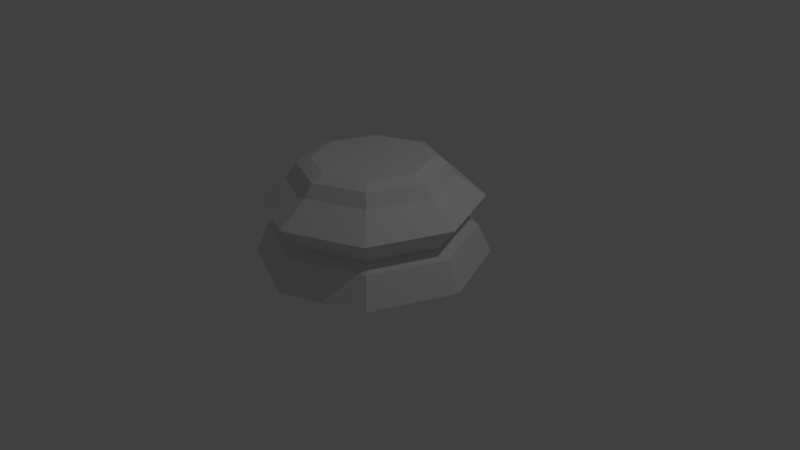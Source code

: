 # Source: LP_Chess_Piece_Base.blend  (saved by Blender 2.75.0; exported with 4.5.12 LTS)
import bpy
from mathutils import Matrix  # noqa: F401  (used for matrix-valued properties, if any)

bpy.ops.wm.read_factory_settings(use_empty=True)
scene = bpy.context.scene
scene.name = 'Scene'

# ---- collections
col_collection_1 = bpy.data.collections.new('Collection 1'); scene.collection.children.link(col_collection_1)

# ---- world
world_world = bpy.data.worlds.new('World'); scene.world = world_world
world_world.color = (0.05088, 0.05088, 0.05088)
world_world.use_sun_shadow = False
world_world.sun_shadow_jitter_overblur = 0.0
world_world.cycles.sampling_method = 'MANUAL'
world_world.cycles.sample_map_resolution = 256

# ---- cameras
cam_camera = bpy.data.cameras.new('Camera')
cam_camera.clip_end = 100.0
cam_camera.lens = 35.0
cam_camera.sensor_width = 32.0
cam_camera.sensor_height = 18.0
cam_camera.ortho_scale = 7.314
cam_camera.dof.focus_distance = 0.0
cam_camera.dof.aperture_fstop = 128.0

# ---- lights
light_lamp = bpy.data.lights.new('Lamp', 'POINT')
light_lamp.transmission_factor = 0.0
light_lamp.cutoff_distance = 30.0
light_lamp.energy = 100.0
light_lamp.shadow_buffer_clip_start = 1.001
light_lamp.shadow_soft_size = 0.1
light_lamp.shadow_maximum_resolution = 0.006
light_lamp.use_absolute_resolution = True
light_lamp.cycles.use_multiple_importance_sampling = False

# ---- meshes
me_cylinder = bpy.data.meshes.new('Cylinder')
me_cylinder.from_pydata([(6.44e-08, 0.7493, 0.3441), (0.5298, 0.5298, 0.3441), (0.7493, 2.847e-07, 0.3441), (0.5298, -0.5298, 0.3441), (-1.674e-07, -0.7493, 0.3441), (-0.5298, -0.5298, 0.3441), (-0.7493, 9.487e-07, 0.3441), (-0.5298, 0.5298, 0.3441), (5.552e-08, 1.029, 0.1173), (0.7279, 0.7279, 0.1173), (1.029, 2.343e-07, 0.1173), (0.7279, -0.7279, 0.1173), (-2.799e-07, -1.029, 0.1173), (-0.7279, -0.7279, 0.1173), (-1.029, 1.151e-06, 0.1173), (-0.7279, 0.7279, 0.1173), (2.047e-08, 1.326, -0.5669), (0.0, 1.5, -0.9448), (1.061, 1.061, -0.9448), (0.9379, 0.9379, -0.5669), (1.5, 1.132e-07, -0.9448), (1.326, 1.579e-07, -0.5669), (1.061, -1.061, -0.9448), (0.9379, -0.9379, -0.5669), (-4.888e-07, -1.5, -0.9448), (-4.117e-07, -1.326, -0.5669), (-1.061, -1.061, -0.9448), (-0.9379, -0.9379, -0.5669), (-1.5, 1.448e-06, -0.9448), (-1.326, 1.339e-06, -0.5669), (-1.061, 1.061, -0.9448), (-0.9379, 0.9379, -0.5669), (4.075e-08, 1.145, -0.4902), (0.8098, 0.8098, -0.4902), (1.145, 1.998e-07, -0.4902), (0.8098, -0.8098, -0.4902), (-3.325e-07, -1.145, -0.4902), (-0.8098, -0.8098, -0.4902), (-1.145, 1.22e-06, -0.4902), (-0.8098, 0.8098, -0.4902), (8.927e-09, 1.419, -0.1624), (1.004, 1.004, -0.1624), (1.419, 1.329e-07, -0.1624), (1.004, -1.004, -0.1624), (-4.539e-07, -1.419, -0.1624), (-1.004, -1.004, -0.1624), (-1.419, 1.396e-06, -0.1624), (-1.004, 1.004, -0.1624), (6.591e-08, 0.9242, 0.2819), (0.6535, 0.6535, 0.2819), (0.9242, 2.616e-07, 0.2819), (0.6535, -0.6535, 0.2819), (-2.352e-07, -0.9242, 0.2819), (-0.6535, -0.6535, 0.2819), (-0.9242, 1.084e-06, 0.2819), (-0.6535, 0.6535, 0.2819)], [], [(49, 1, 2, 50), (54, 6, 7, 55), (13, 53, 54, 14), (48, 0, 1, 49), (55, 7, 0, 48), (18, 19, 21, 20), (25, 36, 37, 27), (27, 37, 38, 29), (51, 3, 4, 52), (50, 2, 3, 51), (53, 5, 6, 54), (52, 4, 5, 53), (20, 21, 23, 22), (38, 46, 47, 39), (39, 47, 40, 32), (22, 23, 25, 24), (32, 40, 41, 33), (33, 41, 42, 34), (24, 25, 27, 26), (36, 44, 45, 37), (34, 42, 43, 35), (26, 27, 29, 28), (37, 45, 46, 38), (35, 43, 44, 36), (42, 10, 11, 43), (47, 15, 8, 40), (46, 14, 15, 47), (41, 9, 10, 42), (40, 8, 9, 41), (28, 29, 31, 30), (29, 38, 39, 31), (31, 39, 32, 16), (24, 26, 28, 30, 17, 18, 20, 22), (15, 55, 48, 8), (44, 12, 13, 45), (43, 11, 12, 44), (14, 54, 55, 15), (45, 13, 14, 46), (30, 31, 16, 17), (16, 32, 33, 19), (19, 33, 34, 21), (23, 35, 36, 25), (21, 34, 35, 23), (17, 16, 19, 18), (10, 50, 51, 11), (11, 51, 52, 12), (8, 48, 49, 9), (9, 49, 50, 10), (12, 52, 53, 13), (5, 4, 3, 2, 1, 0, 7, 6)])
me_cylinder.use_remesh_preserve_volume = False
me_cylinder.use_remesh_preserve_attributes = False
me_cylinder.use_mirror_vertex_groups = False
me_cylinder.update()

# ---- objects
ob_chess_piece_base = bpy.data.objects.new('Chess Piece Base', me_cylinder)
ob_lamp = bpy.data.objects.new('Lamp', light_lamp)
ob_camera = bpy.data.objects.new('Camera', cam_camera)

# ---- transforms, parenting, visibility, modifiers, constraints
ob_chess_piece_base.location = (0.0, 0.0, 1.0)
ob_chess_piece_base.lineart.crease_threshold = 0.0
ob_lamp.location = (4.076, 1.005, 5.904)
ob_lamp.rotation_euler = (0.6503, 0.05522, 1.866)
ob_lamp.lock_rotations_4d = False
ob_lamp.empty_display_type = 'ARROWS'
ob_lamp.color = (0.0, 0.0, 0.0, 0.0)
ob_lamp.lineart.crease_threshold = 0.0
ob_camera.location = (7.481, -6.508, 5.344)
ob_camera.rotation_euler = (1.109, 0.01082, 0.8149)
ob_camera.lock_rotations_4d = False
ob_camera.empty_display_type = 'ARROWS'
ob_camera.color = (0.0, 0.0, 0.0, 0.0)
ob_camera.display_type = 'WIRE'
ob_camera.lineart.crease_threshold = 0.0

# ---- collection membership
col_collection_1.objects.link(ob_chess_piece_base)
col_collection_1.objects.link(ob_lamp)
col_collection_1.objects.link(ob_camera)

# ---- scene / render settings (as saved in the file)
scene.camera = ob_camera
scene.frame_start = 1; scene.frame_end = 250; scene.frame_set(1)
scene.render.engine = 'BLENDER_EEVEE_NEXT'
scene.render.resolution_percentage = 50
scene.render.dither_intensity = 0.0
scene.cycles.use_denoising = False
scene.cycles.samples = 10
scene.cycles.sampling_pattern = 'TABULATED_SOBOL'
scene.cycles.light_sampling_threshold = 0.0
scene.cycles.use_adaptive_sampling = False
scene.cycles.use_light_tree = False
scene.cycles.blur_glossy = 0.0
scene.cycles.pixel_filter_type = 'GAUSSIAN'
scene.cycles.sample_clamp_indirect = 0.0
scene.view_settings.view_transform = 'Standard'
bpy.context.view_layer.update()
